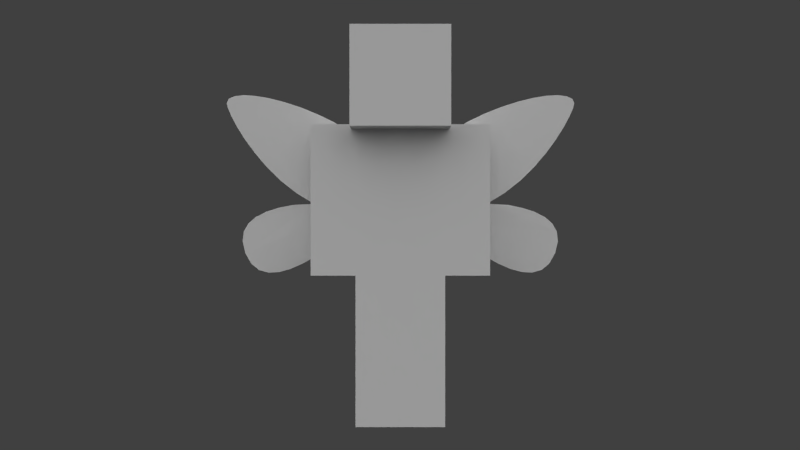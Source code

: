 # Source: brewing_fairy.blend  (saved by Blender 2.79.0; exported with 4.5.12 LTS)
import bpy
from mathutils import Matrix  # noqa: F401  (used for matrix-valued properties, if any)

bpy.ops.wm.read_factory_settings(use_empty=True)
scene = bpy.context.scene
scene.name = 'Scene'

# ---- collections
col_collection_1 = bpy.data.collections.new('Collection 1'); scene.collection.children.link(col_collection_1)
col_collection_2 = bpy.data.collections.new('Collection 2'); scene.collection.children.link(col_collection_2)

# ---- materials (node trees are filled in below, after node groups)
mat_fairy = bpy.data.materials.new('Fairy')
mat_fairy.alpha_threshold = 0.0
mat_fairy.use_transparent_shadow = False
mat_fairy.roughness = 0.5

# ---- material node trees

# ---- world
world_world = bpy.data.worlds.new('World'); scene.world = world_world
world_world.color = (0.05088, 0.05088, 0.05088)
world_world.use_sun_shadow = False
world_world.sun_shadow_jitter_overblur = 0.0
world_world.cycles.sampling_method = 'NONE'
world_world.cycles.sample_map_resolution = 256

# ---- cameras
cam_camera = bpy.data.cameras.new('Camera')
cam_camera.clip_end = 100.0
cam_camera.lens = 35.0
cam_camera.sensor_width = 32.0
cam_camera.sensor_height = 18.0
cam_camera.ortho_scale = 7.314
cam_camera.dof.focus_distance = 0.0
cam_camera.dof.aperture_fstop = 128.0

# ---- lights
light_sun_005 = bpy.data.lights.new('Sun.005', 'SUN')
light_sun_005.transmission_factor = 0.0
light_sun_005.angle = 1.571
light_sun_005.energy = 1.0
light_sun_005.shadow_buffer_clip_start = 0.5
light_sun_005.shadow_soft_size = 1.0
light_sun_005.shadow_cascade_max_distance = 1000.0
light_sun_005.cycles.use_multiple_importance_sampling = False
light_sun_004 = bpy.data.lights.new('Sun.004', 'SUN')
light_sun_004.transmission_factor = 0.0
light_sun_004.angle = 1.571
light_sun_004.energy = 1.0
light_sun_004.shadow_buffer_clip_start = 0.5
light_sun_004.shadow_soft_size = 1.0
light_sun_004.shadow_cascade_max_distance = 1000.0
light_sun_004.cycles.use_multiple_importance_sampling = False
light_sun_003 = bpy.data.lights.new('Sun.003', 'SUN')
light_sun_003.transmission_factor = 0.0
light_sun_003.angle = 1.571
light_sun_003.energy = 1.0
light_sun_003.shadow_buffer_clip_start = 0.5
light_sun_003.shadow_soft_size = 1.0
light_sun_003.shadow_cascade_max_distance = 1000.0
light_sun_003.cycles.use_multiple_importance_sampling = False
light_sun_001 = bpy.data.lights.new('Sun.001', 'SUN')
light_sun_001.transmission_factor = 0.0
light_sun_001.angle = 1.571
light_sun_001.energy = 1.0
light_sun_001.shadow_buffer_clip_start = 0.5
light_sun_001.shadow_soft_size = 1.0
light_sun_001.shadow_cascade_max_distance = 1000.0
light_sun_001.cycles.use_multiple_importance_sampling = False

# ---- meshes
me_cube = bpy.data.meshes.new('Cube')
me_cube.from_pydata([(-2.0, -1.0, 6.75), (-2.0, 1.0, 6.75), (-2.0, -1.0, 13.5), (-2.0, 1.0, 13.5), (-4.0, 1.0, 13.5), (-4.0, -1.0, 13.5), (-2.0, -1.0, 13.5), (-2.0, 1.0, 13.5), (-4.0, 1.0, 6.75), (-4.0, -1.0, 6.75), (-2.0, -1.0, 6.75), (-2.0, 1.0, 6.75), (-2.0, -1.0, 0.0), (-2.0, 1.0, 0.0), (-2.0, -1.0, 6.75), (-2.0, 1.0, 6.75), (-2.0, -2.0, 13.5), (-2.0, 2.0, 13.5), (-2.0, -2.0, 17.5), (-2.0, 2.0, 17.5), (2.0, 1.0, 6.75), (2.0, -1.0, 6.75), (2.0, 1.0, 13.5), (2.0, -1.0, 13.5), (2.0, 1.0, 6.75), (2.0, -1.0, 6.75), (4.0, -1.0, 6.75), (4.0, 1.0, 6.75), (2.0, 1.0, 13.5), (2.0, -1.0, 13.5), (4.0, -1.0, 13.5), (4.0, 1.0, 13.5), (8.731e-08, 1.0, 0.0), (-8.731e-08, -1.0, 0.0), (0.0, -1.0, 6.75), (0.0, 1.0, 6.75), (2.0, 2.0, 13.5), (2.0, -2.0, 13.5), (2.0, 2.0, 17.5), (2.0, -2.0, 17.5), (2.0, 1.0, 6.75), (2.0, -1.0, 6.75), (2.0, 1.0, 0.0), (2.0, -1.0, 0.0), (0.0, 1.0, 0.0), (0.0, -1.0, 0.0), (0.0, -1.0, 6.75), (0.0, 1.0, 6.75), (-2.2, -2.2, 13.3), (-2.2, 2.2, 13.3), (-2.2, -2.2, 17.7), (-2.2, 2.2, 17.7), (2.2, 2.2, 13.3), (2.2, -2.2, 13.3), (2.2, 2.2, 17.7), (2.2, -2.2, 17.7), (-2.0, -1.364, 13.5), (2.0, -1.364, 13.5), (2.0, -1.0, 13.5), (-2.0, -1.0, 13.5), (-8.237, -1.432, 14.78), (-8.14, -1.432, 14.99), (-7.866, -1.432, 15.11), (-7.441, -1.432, 15.16), (-6.892, -1.432, 15.13), (-6.243, -1.432, 15.02), (-5.521, -1.432, 14.84), (-4.751, -1.432, 14.59), (-3.959, -1.432, 14.27), (-3.172, -1.432, 13.89), (-2.414, -1.432, 13.44), (-1.712, -1.432, 12.94), (-1.091, -1.432, 12.37), (-0.9901, -1.432, 12.27), (-0.8797, -1.432, 12.15), (-0.7639, -1.432, 12.03), (-0.6466, -1.432, 11.9), (-0.5312, -1.432, 11.77), (-0.4217, -1.432, 11.62), (-0.3216, -1.432, 11.47), (-0.2345, -1.432, 11.3), (-0.1643, -1.432, 11.13), (-0.1146, -1.432, 10.95), (-0.08912, -1.432, 10.76), (-0.09148, -1.432, 10.57), (-0.112, -1.432, 10.42), (-0.146, -1.432, 10.26), (-0.193, -1.432, 10.12), (-0.2522, -1.432, 9.98), (-0.3231, -1.432, 9.85), (-0.405, -1.432, 9.731), (-0.4972, -1.432, 9.623), (-0.5992, -1.432, 9.53), (-0.7102, -1.432, 9.453), (-0.8297, -1.432, 9.393), (-0.957, -1.432, 9.353), (-1.526, -1.432, 9.192), (-4.097, -1.432, 10.01), (-4.934, -1.432, 10.52), (-5.684, -1.432, 11.11), (-6.343, -1.432, 11.76), (-6.909, -1.432, 12.43), (-7.379, -1.432, 13.07), (-7.75, -1.432, 13.66), (-8.018, -1.432, 14.17), (-8.181, -1.432, 14.55), (-7.471, -1.486, 8.237), (-7.418, -1.484, 8.703), (-7.201, -1.48, 9.085), (-6.841, -1.476, 9.394), (-6.358, -1.47, 9.637), (-5.772, -1.464, 9.824), (-5.103, -1.458, 9.964), (-2.158, -1.44, 8.867), (-2.755, -1.445, 8.399), (-3.371, -1.451, 7.949), (-3.992, -1.457, 7.54), (-4.604, -1.463, 7.194), (-5.194, -1.469, 6.932), (-5.749, -1.474, 6.778), (-6.254, -1.479, 6.753), (-6.697, -1.483, 6.88), (-7.064, -1.485, 7.182), (-7.341, -1.487, 7.679), (8.227, -1.443, 14.78), (8.172, -1.443, 14.55), (8.009, -1.443, 14.17), (7.74, -1.443, 13.66), (7.37, -1.443, 13.07), (6.9, -1.443, 12.43), (6.334, -1.443, 11.76), (5.674, -1.443, 11.11), (4.925, -1.443, 10.52), (4.088, -1.443, 10.01), (5.093, -1.418, 9.964), (5.762, -1.412, 9.824), (6.348, -1.406, 9.637), (6.831, -1.4, 9.394), (7.191, -1.395, 9.085), (7.408, -1.392, 8.703), (7.462, -1.39, 8.237), (7.331, -1.389, 7.679), (7.055, -1.39, 7.182), (6.688, -1.393, 6.88), (6.245, -1.397, 6.753), (5.739, -1.401, 6.778), (5.185, -1.407, 6.932), (4.594, -1.412, 7.194), (3.982, -1.419, 7.54), (3.361, -1.424, 7.949), (2.746, -1.43, 8.399), (2.148, -1.435, 8.867), (1.517, -1.443, 9.192), (0.9476, -1.443, 9.353), (0.8203, -1.443, 9.393), (0.7009, -1.443, 9.453), (0.5898, -1.443, 9.53), (0.4878, -1.443, 9.623), (0.3956, -1.443, 9.731), (0.3137, -1.443, 9.85), (0.2429, -1.443, 9.98), (0.1836, -1.443, 10.12), (0.1367, -1.443, 10.26), (0.1026, -1.443, 10.42), (0.0937, -1.443, 10.76), (0.155, -1.443, 11.13), (0.2252, -1.443, 11.3), (0.3122, -1.443, 11.47), (0.4123, -1.443, 11.62), (0.5219, -1.443, 11.77), (0.6372, -1.443, 11.9), (0.7546, -1.443, 12.03), (0.8703, -1.443, 12.15), (0.9807, -1.443, 12.27), (1.082, -1.443, 12.37), (1.703, -1.443, 12.94), (2.405, -1.443, 13.44), (3.162, -1.443, 13.89), (3.95, -1.443, 14.27), (4.742, -1.443, 14.59), (5.511, -1.443, 14.84), (6.234, -1.443, 15.02), (6.882, -1.443, 15.13), (7.432, -1.443, 15.16), (7.857, -1.443, 15.11), (8.13, -1.443, 14.99)], [(31, 26)], [(23, 2, 0, 21), (2, 3, 1, 0), (3, 22, 20, 1), (20, 21, 0, 1), (3, 2, 23, 22), (47, 44, 45, 46), (6, 5, 9, 10), (7, 6, 10, 11), (32, 33, 12, 13), (14, 15, 13, 12), (39, 18, 16, 37), (18, 19, 17, 16), (19, 38, 36, 17), (36, 37, 16, 17), (19, 18, 39, 38), (34, 14, 12, 33), (40, 42, 44, 47), (15, 35, 32, 13), (24, 27, 26, 25), (31, 28, 29, 30), (46, 45, 43, 41), (35, 34, 33, 32), (41, 43, 42, 40), (23, 21, 20, 22), (39, 37, 36, 38), (15, 14, 34, 35), (4, 7, 11, 8), (5, 4, 8, 9), (30, 26, 27, 31), (4, 5, 6, 7), (31, 27, 24, 28), (44, 42, 43, 45), (28, 24, 25, 29), (11, 10, 9, 8), (29, 25, 26, 30), (40, 47, 46, 41), (55, 50, 48, 53), (50, 51, 49, 48), (51, 54, 52, 49), (52, 53, 48, 49), (51, 50, 55, 54), (55, 53, 52, 54), (56, 57, 58, 59), (60, 61, 62, 63, 64, 65, 66, 67, 68, 69, 70, 71, 72, 73, 74, 75, 76, 77, 78, 79, 80, 81, 82, 83, 84, 85, 86, 87, 88, 89, 90, 91, 92, 93, 94, 95, 96, 113, 114, 115, 116, 117, 118, 119, 120, 121, 122, 123, 106, 107, 108, 109, 110, 111, 112, 97, 98, 99, 100, 101, 102, 103, 104, 105), (125, 124, 185, 184, 183, 182, 181, 180, 179, 178, 177, 176, 175, 174, 173, 172, 171, 170, 169, 168, 167, 166, 165, 164, 163, 162, 161, 160, 159, 158, 157, 156, 155, 154, 153, 152, 151, 150, 149, 148, 147, 146, 145, 144, 143, 142, 141, 140, 139, 138, 137, 136, 135, 134, 133, 132, 131, 130, 129, 128, 127, 126)])
_uv = me_cube.uv_layers.new(name='UVMap')
_uv.uv.foreach_set('vector', [0.5625, 1.0, 0.6875, 1.0, 0.6875, 0.5556, 0.5625, 0.5556, 0.5056, 0.5539, 0.5457, 0.5539, 0.5457, 0.7943, 0.5056, 0.7943, 0.375, 1.0, 0.5, 1.0, 0.5, 0.6667, 0.375, 0.6667, 0.08014, 0.7845, 0.1202, 0.7845, 0.1202, 0.927, 0.08014, 0.927, 0.2973, 0.902, 0.2572, 0.902, 0.2572, 0.7596, 0.2973, 0.7596, 0.04007, 0.6866, 0.04007, 0.927, 2.15e-08, 0.927, 0.0, 0.6866, 0.125, 0.2222, 0.1875, 0.2222, 0.1875, 0.5556, 0.125, 0.5556, 0.25, 0.5556, 0.1875, 0.5556, 0.1875, 0.2222, 0.25, 0.2222, 0.4375, 0.2222, 0.375, 0.2222, 0.375, 0.1111, 0.4375, 0.1111, 0.3125, 0.2222, 0.375, 0.2222, 0.375, 0.5556, 0.3125, 0.5556, 0.0, 0.5441, 0.08014, 0.5441, 0.08014, 0.6866, 3.105e-08, 0.6866, 0.3053, 0.6963, 0.3053, 0.5539, 0.3854, 0.5539, 0.3854, 0.6963, 0.3854, 0.5539, 0.4656, 0.5539, 0.4656, 0.6963, 0.3854, 0.6963, 0.4656, 1.274e-08, 0.4656, 0.1425, 0.3854, 0.1425, 0.3854, 0.0, 0.2171, 0.7596, 0.137, 0.7596, 0.137, 0.6171, 0.2171, 0.6171, 0.375, 0.2222, 0.4375, 0.2222, 0.4375, 0.5556, 0.375, 0.5556, 0.3125, 0.2222, 0.3125, 0.5556, 0.25, 0.5556, 0.25, 0.2222, 0.25, 0.2222, 0.3125, 0.2222, 0.3125, 0.5556, 0.25, 0.5556, 0.875, 0.5556, 0.9375, 0.5556, 0.9375, 0.6667, 0.875, 0.6667, 0.8125, 0.5556, 0.8125, 0.6667, 0.75, 0.6667, 0.75, 0.5556, 0.375, 0.2222, 0.375, 0.5556, 0.4375, 0.5556, 0.4375, 0.2222, 0.5, 0.5556, 0.4375, 0.5556, 0.4375, 0.2222, 0.5, 0.2222, 0.3125, 0.5556, 0.3125, 0.2222, 0.375, 0.2222, 0.375, 0.5556, 0.3053, 0.9368, 0.3053, 0.6963, 0.3454, 0.6963, 0.3454, 0.9368, 0.2171, 0.6171, 0.2973, 0.6171, 0.2973, 0.7596, 0.2171, 0.7596, 0.5056, 0.7943, 0.5457, 0.7943, 0.5457, 0.8655, 0.5056, 0.8655, 0.0, 0.2222, 0.0625, 0.2222, 0.0625, 0.5556, 0.0, 0.5556, 0.0625, 0.2222, 0.125, 0.2222, 0.125, 0.5556, 0.0625, 0.5556, 0.8125, 1.0, 0.8125, 0.6667, 0.875, 0.6667, 0.875, 1.0, 0.0, 0.2222, 0.0, 0.1111, 0.0625, 0.1111, 0.0625, 0.2222, 0.75, 1.0, 0.75, 0.6667, 0.8125, 0.6667, 0.8125, 1.0, 0.375, 0.2222, 0.375, 0.1111, 0.4375, 0.1111, 0.4375, 0.2222, 1.0, 0.6667, 1.0, 1.0, 0.9375, 1.0, 0.9375, 0.6667, 0.125, 0.2222, 0.125, 0.1111, 0.1875, 0.1111, 0.1875, 0.2222, 0.9375, 0.6667, 0.9375, 1.0, 0.875, 1.0, 0.875, 0.6667, 0.4335, 0.4809, 0.4335, 0.5521, 0.3934, 0.5521, 0.3934, 0.4809, 0.0, 0.5556, 0.125, 0.5556, 0.125, 0.7778, 0.0, 0.7778, 0.25, 1.0, 0.25, 0.7778, 0.375, 0.7778, 0.375, 1.0, 0.125, 1.0, 0.0, 1.0, 0.0, 0.7778, 0.125, 0.7778, 0.375, 0.5556, 0.375, 0.7778, 0.25, 0.7778, 0.25, 0.5556, 0.125, 0.7778, 0.125, 0.5556, 0.25, 0.5556, 0.25, 0.7778, 0.125, 1.0, 0.125, 0.7778, 0.25, 0.7778, 0.25, 1.0, 0.1202, 0.4461, 0.1202, 0.3037, 0.1275, 0.3037, 0.1275, 0.4461, 0.7578, 0.5, 0.7422, 0.5139, 0.7422, 0.5139, 0.7344, 0.5139, 0.7109, 0.5139, 0.6953, 0.5, 0.6641, 0.5, 0.6406, 0.4722, 0.625, 0.4583, 0.6016, 0.4306, 0.5703, 0.3889, 0.5547, 0.375, 0.5312, 0.3194, 0.5312, 0.3194, 0.5312, 0.2917, 0.5312, 0.2917, 0.5234, 0.2917, 0.5234, 0.2778, 0.5234, 0.2778, 0.5234, 0.2778, 0.5078, 0.2639, 0.5078, 0.2639, 0.5078, 0.2361, 0.5078, 0.2361, 0.5078, 0.2222, 0.5078, 0.2222, 0.5234, 0.1806, 0.5234, 0.1806, 0.5234, 0.1806, 0.5234, 0.1667, 0.5234, 0.1667, 0.5312, 0.1667, 0.5312, 0.1667, 0.5312, 0.1389, 0.5469, 0.1389, 0.5469, 0.1389, 0.5547, 0.1389, 0.5781, 0.125, 0.6094, 0.09722, 0.625, 0.08333, 0.6406, 0.08333, 0.6641, 0.05556, 0.6875, 0.04167, 0.7109, 0.04167, 0.7188, 0.04167, 0.7344, 0.05556, 0.7422, 0.08333, 0.7578, 0.09722, 0.7578, 0.125, 0.7578, 0.1667, 0.7422, 0.1667, 0.7344, 0.1806, 0.7188, 0.2222, 0.6953, 0.2222, 0.6641, 0.2222, 0.6406, 0.2222, 0.6641, 0.2361, 0.6875, 0.2778, 0.7109, 0.3194, 0.7188, 0.375, 0.7344, 0.4167, 0.7422, 0.4306, 0.7422, 0.4722, 0.7578, 0.5, 0.7578, 0.5, 0.7578, 0.5278, 0.7578, 0.5278, 0.75, 0.5417, 0.7266, 0.5417, 0.7188, 0.5278, 0.6953, 0.5278, 0.6641, 0.5, 0.6562, 0.4861, 0.6328, 0.4444, 0.6094, 0.4306, 0.5781, 0.4028, 0.5547, 0.3611, 0.5469, 0.3333, 0.5469, 0.3056, 0.5234, 0.3056, 0.5234, 0.3056, 0.5234, 0.2917, 0.5234, 0.2917, 0.5156, 0.2917, 0.5156, 0.2778, 0.5156, 0.2778, 0.5156, 0.25, 0.5156, 0.2222, 0.5156, 0.1944, 0.5156, 0.1944, 0.5156, 0.1944, 0.5234, 0.1806, 0.5234, 0.1806, 0.5234, 0.1806, 0.5234, 0.1806, 0.5469, 0.1528, 0.5469, 0.1528, 0.5469, 0.1528, 0.5469, 0.1528, 0.5703, 0.1528, 0.5859, 0.1389, 0.6094, 0.09722, 0.6328, 0.08333, 0.6562, 0.05556, 0.6641, 0.05556, 0.6953, 0.04167, 0.7031, 0.04167, 0.7266, 0.04167, 0.75, 0.04167, 0.7578, 0.05556, 0.7578, 0.09722, 0.7578, 0.1389, 0.7578, 0.1528, 0.75, 0.1806, 0.7266, 0.1944, 0.7188, 0.1944, 0.7031, 0.2222, 0.6875, 0.2222, 0.6406, 0.2222, 0.6641, 0.25, 0.6953, 0.2917, 0.7031, 0.3333, 0.7266, 0.3889, 0.75, 0.4028, 0.7578, 0.4444, 0.7578, 0.4861])
me_cube.materials.append(mat_fairy)
me_cube.use_remesh_preserve_volume = False
me_cube.use_remesh_preserve_attributes = False
me_cube.use_mirror_vertex_groups = False
me_cube.use_paint_bone_selection = False
me_cube.use_paint_mask = True
me_cube.update()
arm_armature = bpy.data.armatures.new('Armature')  # bones are not reproduced

# ---- objects
ob_player = bpy.data.objects.new('Player', me_cube)
ob_sun_003 = bpy.data.objects.new('Sun.003', light_sun_005)
ob_sun_002 = bpy.data.objects.new('Sun.002', light_sun_004)
ob_sun_000 = bpy.data.objects.new('Sun.000', light_sun_003)
ob_sun_001 = bpy.data.objects.new('Sun.001', light_sun_001)
ob_camera = bpy.data.objects.new('Camera', cam_camera)
ob_armature = bpy.data.objects.new('Armature', arm_armature)

# ---- transforms, parenting, visibility, modifiers, constraints
ob_player.parent = ob_armature
ob_player.matrix_parent_inverse = Matrix(((1.0, 0.0, 0.0, 0.0), (0.0, 1.0, 0.0, 0.0), (0.0, 0.0, 1.0, 10.0), (0.0, 0.0, 0.0, 1.0)))
ob_player.location = (0.0, 0.0, -10.0)
ob_player.lock_rotations_4d = False
ob_player.empty_display_type = 'ARROWS'
ob_player.lineart.crease_threshold = 0.0
_vg = ob_player.vertex_groups.new(name='Body')
_vg.add([0, 1, 2, 3, 20, 21, 22, 23], 1.0, 'REPLACE')
_vg = ob_player.vertex_groups.new(name='Head')
_vg.add([16, 17, 18, 19, 36, 37, 38, 39, 48, 49, 50, 51, 52, 53, 54, 55], 1.0, 'REPLACE')
_vg = ob_player.vertex_groups.new(name='Arm_Left')
_vg.add([4, 5, 6, 7, 8, 9, 10, 11], 1.0, 'REPLACE')
_vg = ob_player.vertex_groups.new(name='Arm_Right')
_vg.add([24, 25, 26, 27, 28, 29, 30, 31], 1.0, 'REPLACE')
_vg = ob_player.vertex_groups.new(name='Leg_Right')
_vg.add([40, 41, 42, 43, 44, 45, 46, 47], 1.0, 'REPLACE')
_vg = ob_player.vertex_groups.new(name='Leg_Left')
_vg.add([12, 13, 14, 15, 32, 33, 34, 35], 1.0, 'REPLACE')
_vg = ob_player.vertex_groups.new(name='Wing_Left')
_vg.add([8, 9, 60, 61, 62, 63, 64, 65, 66, 67, 68, 69, 70, 71, 72, 73, 74, 75, 76, 77, 78, 79, 80, 81, 82, 83, 84, 85, 86, 87, 88, 89, 90, 91, 92, 93, 94, 95, 96, 97, 98, 99, 100, 101, 102, 103, 104, 105, 106, 107, 108, 109, 110, 111, 112, 113, 114, 115, 116, 117, 118, 119, 120, 121, 122, 123], 1.0, 'REPLACE')
_vg = ob_player.vertex_groups.new(name='Wing_Right')
_vg.add([26, 30, 31, 124, 125, 126, 127, 128, 129, 130, 131, 132, 133, 134, 135, 136, 137, 138, 139, 140, 141, 142, 143, 144, 145, 146, 147, 148, 149, 150, 151, 152, 153, 154, 155, 156, 157, 158, 159, 160, 161, 162, 163, 164, 165, 166, 167, 168, 169, 170, 171, 172, 173, 174, 175, 176, 177, 178, 179, 180, 181, 182, 183, 184, 185], 1.0, 'REPLACE')
_m = ob_player.modifiers.new('Armature', 'ARMATURE')
_m.object = ob_armature
_m.use_bone_envelopes = True
ob_sun_003.location = (-10.0, 9.537e-07, 10.0)
ob_sun_003.rotation_euler = (-0.7854, -0.0, 1.571)
ob_sun_003.lineart.crease_threshold = 0.0
ob_sun_002.location = (10.0, -9.537e-07, 10.0)
ob_sun_002.rotation_euler = (-0.7854, -0.0, 4.712)
ob_sun_002.lineart.crease_threshold = 0.0
ob_sun_000.location = (0.0, -10.0, 10.0)
ob_sun_000.rotation_euler = (-0.7854, -0.0, 3.142)
ob_sun_000.lineart.crease_threshold = 0.0
ob_sun_001.location = (0.0, 10.0, 10.0)
ob_sun_001.rotation_euler = (-0.7854, -0.0, 0.0)
ob_sun_001.lineart.crease_threshold = 0.0
ob_camera.location = (0.0, 40.0, -1.0)
ob_camera.rotation_euler = (1.571, 1.51e-07, 3.142)
ob_camera.lock_rotations_4d = False
ob_camera.empty_display_type = 'ARROWS'
ob_camera.color = (0.0, 0.0, 0.0, 0.0)
ob_camera.display_type = 'WIRE'
ob_camera.lineart.crease_threshold = 0.0
ob_armature.location = (0.0, 0.0, -10.0)
ob_armature.show_in_front = True
ob_armature.lineart.crease_threshold = 0.0

# ---- collection membership
col_collection_1.objects.link(ob_player)
col_collection_1.objects.link(ob_sun_003)
col_collection_1.objects.link(ob_sun_002)
col_collection_1.objects.link(ob_sun_000)
col_collection_1.objects.link(ob_sun_001)
col_collection_1.objects.link(ob_camera)
col_collection_2.objects.link(ob_armature)

# ---- scene / render settings (as saved in the file)
scene.camera = ob_camera
scene.frame_start = 0; scene.frame_end = 220; scene.frame_set(230)
scene.render.engine = 'BLENDER_EEVEE_NEXT'
scene.render.image_settings.color_mode = 'RGB'
scene.render.image_settings.compression = 90
scene.render.resolution_percentage = 50
scene.render.fps = 30
scene.render.dither_intensity = 0.0
scene.render.bake_margin = 2
scene.render.bake_bias = 0.0
scene.cycles.use_denoising = False
scene.cycles.samples = 10
scene.cycles.sampling_pattern = 'TABULATED_SOBOL'
scene.cycles.light_sampling_threshold = 0.0
scene.cycles.use_adaptive_sampling = False
scene.cycles.use_light_tree = False
scene.cycles.blur_glossy = 0.0
scene.cycles.volume_bounces = 1
scene.cycles.pixel_filter_type = 'GAUSSIAN'
scene.cycles.sample_clamp_indirect = 0.0
scene.view_settings.view_transform = 'Standard'
bpy.context.view_layer.update()
